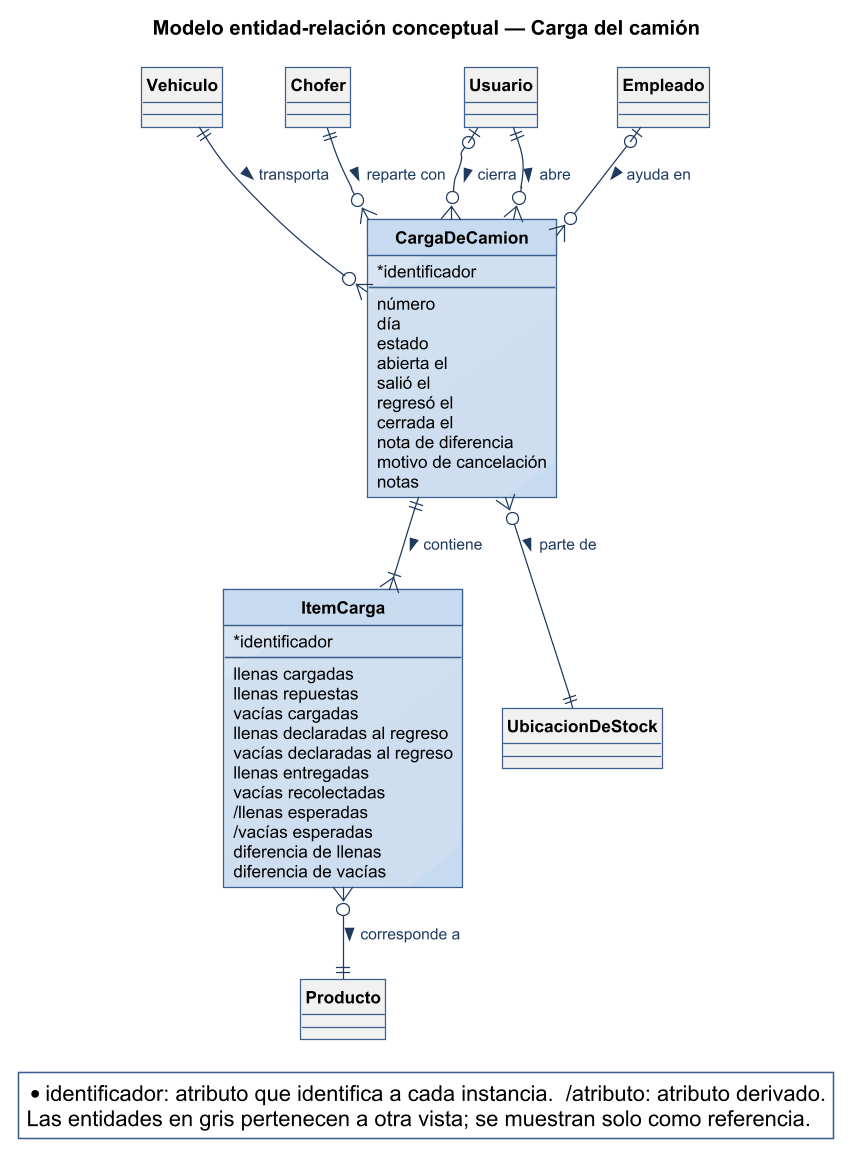

The diagram above was rendered by PlantUML. Its source (embedded in the PNG):
@startuml
title Modelo entidad-relación conceptual — Carga del camión
!include ../../estilo-vp.iuml
skinparam entity<<ajena>> {
  BackgroundColor #F1F1F1
  BorderColor #8A97A3
  FontColor #55616C
}
skinparam class<<propuesto>> {
  BorderColor #1F5E8C
  BackgroundColor #FFF6D9
}
skinparam entity<<propuesto>> {
  BorderColor #1F5E8C
  BackgroundColor #FFF6D9
}

hide circle

skinparam nodesep 25
skinparam ranksep 45

entity CargaDeCamion {
  * identificador
  --
  {field} número
  {field} día
  {field} estado
  {field} abierta el
  {field} salió el
  {field} regresó el
  {field} cerrada el
  {field} nota de diferencia
  {field} motivo de cancelación
  {field} notas
}
entity ItemCarga {
  * identificador
  --
  {field} llenas cargadas
  {field} llenas repuestas
  {field} vacías cargadas
  {field} llenas declaradas al regreso
  {field} vacías declaradas al regreso
  {field} llenas entregadas
  {field} vacías recolectadas
  {field} /llenas esperadas
  {field} /vacías esperadas
  {field} diferencia de llenas
  {field} diferencia de vacías
}
entity Vehiculo #F1F1F1 {
}
entity Chofer #F1F1F1 {
}
entity UbicacionDeStock #F1F1F1 {
}
entity Producto #F1F1F1 {
}
entity Usuario #F1F1F1 {
}
entity Empleado #F1F1F1 {
}

Vehiculo ||--o{ CargaDeCamion : transporta >
Usuario |o--o{ CargaDeCamion : cierra >
Chofer ||--o{ CargaDeCamion : reparte con >
Empleado |o--o{ CargaDeCamion : ayuda en >
Usuario ||--o{ CargaDeCamion : abre >
CargaDeCamion }o--|| UbicacionDeStock : parte de >
ItemCarga }o--|| Producto : corresponde a >
CargaDeCamion ||--|{ ItemCarga : contiene >

legend bottom right
  * identificador: atributo que identifica a cada instancia.  /atributo: atributo derivado.
  Las entidades en gris pertenecen a otra vista; se muestran solo como referencia.
endlegend
@enduml